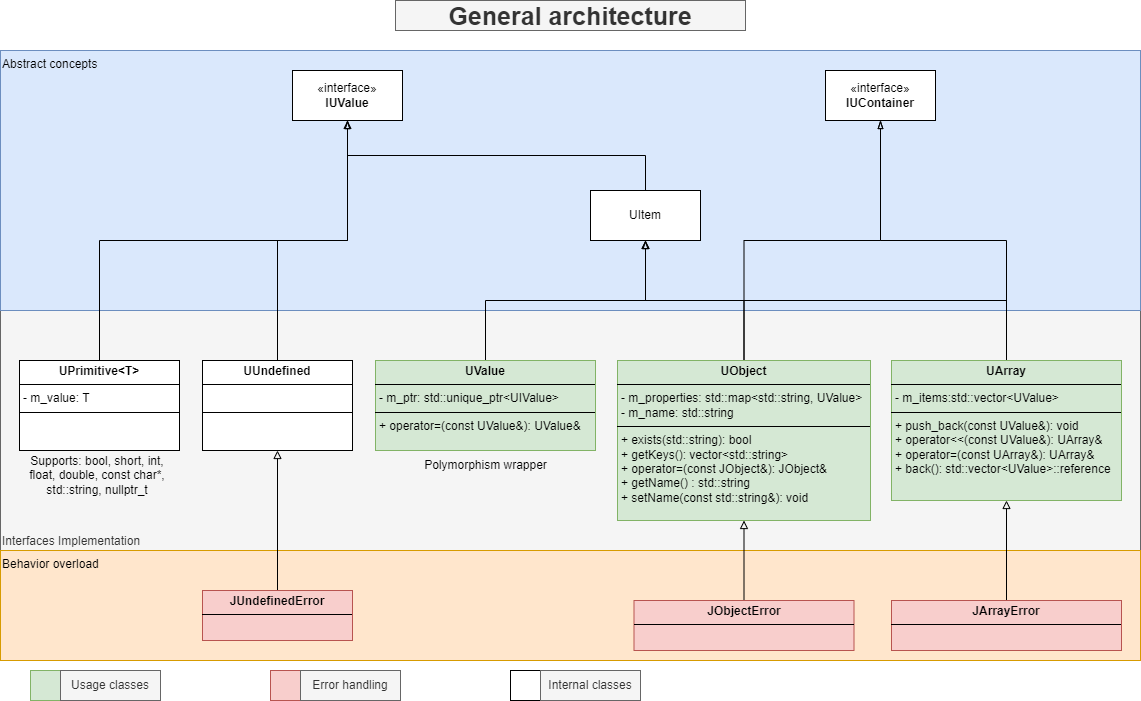

The diagram above was exported from draw.io. Its source (the exported page's mxGraphModel, read from the mxfile embedded in the PNG):
<mxGraphModel dx="1434" dy="772" grid="1" gridSize="10" guides="1" tooltips="1" connect="1" arrows="1" fold="1" page="1" pageScale="1" pageWidth="1169" pageHeight="827" math="0" shadow="0">
  <root>
    <mxCell id="0" />
    <mxCell id="1" parent="0" />
    <mxCell id="T4EwqwiFNd2hBca-KSUc-1" value="Interfaces Implementation" style="rounded=0;whiteSpace=wrap;html=1;align=left;verticalAlign=bottom;fillColor=#f5f5f5;strokeColor=#666666;fontColor=#333333;" parent="1" vertex="1">
      <mxGeometry x="25" y="340" width="1140" height="240" as="geometry" />
    </mxCell>
    <mxCell id="T4EwqwiFNd2hBca-KSUc-2" value="Abstract concepts" style="rounded=0;whiteSpace=wrap;html=1;align=left;verticalAlign=top;fillColor=#dae8fc;strokeColor=#6c8ebf;" parent="1" vertex="1">
      <mxGeometry x="25" y="80" width="1140" height="260" as="geometry" />
    </mxCell>
    <mxCell id="T4EwqwiFNd2hBca-KSUc-3" value="Behavior overload" style="rounded=0;whiteSpace=wrap;html=1;verticalAlign=top;align=left;fillColor=#ffe6cc;strokeColor=#d79b00;" parent="1" vertex="1">
      <mxGeometry x="25" y="580" width="1140" height="110" as="geometry" />
    </mxCell>
    <mxCell id="T4EwqwiFNd2hBca-KSUc-4" style="edgeStyle=orthogonalEdgeStyle;rounded=0;orthogonalLoop=1;jettySize=auto;html=1;exitX=0.5;exitY=0;exitDx=0;exitDy=0;entryX=0.5;entryY=1;entryDx=0;entryDy=0;endArrow=block;endFill=0;" parent="1" source="T4EwqwiFNd2hBca-KSUc-5" target="T4EwqwiFNd2hBca-KSUc-24" edge="1">
      <mxGeometry relative="1" as="geometry" />
    </mxCell>
    <mxCell id="T4EwqwiFNd2hBca-KSUc-5" value="&lt;p style=&quot;margin:0px;margin-top:4px;text-align:center;&quot;&gt;&lt;b&gt;UValue&lt;/b&gt;&lt;/p&gt;&lt;hr size=&quot;1&quot; style=&quot;border-style:solid;&quot;&gt;&lt;p style=&quot;margin:0px;margin-left:4px;&quot;&gt;- m_ptr: std::unique_ptr&amp;lt;UIValue&amp;gt;&lt;/p&gt;&lt;hr size=&quot;1&quot; style=&quot;border-style:solid;&quot;&gt;&lt;p style=&quot;margin:0px;margin-left:4px;&quot;&gt;+ operator=(const UValue&amp;amp;): UValue&amp;amp;&lt;/p&gt;&lt;p style=&quot;margin:0px;margin-left:4px;&quot;&gt;&lt;br&gt;&lt;/p&gt;&lt;p style=&quot;margin:0px;margin-left:4px;&quot;&gt;&lt;br&gt;&lt;/p&gt;" style="verticalAlign=top;align=left;overflow=fill;html=1;whiteSpace=wrap;fillColor=#d5e8d4;strokeColor=#82b366;" parent="1" vertex="1">
      <mxGeometry x="400" y="390" width="220" height="90" as="geometry" />
    </mxCell>
    <mxCell id="T4EwqwiFNd2hBca-KSUc-6" style="edgeStyle=orthogonalEdgeStyle;rounded=0;orthogonalLoop=1;jettySize=auto;html=1;exitX=0.5;exitY=0;exitDx=0;exitDy=0;entryX=0.5;entryY=1;entryDx=0;entryDy=0;endArrow=blockThin;endFill=0;" parent="1" source="T4EwqwiFNd2hBca-KSUc-8" target="T4EwqwiFNd2hBca-KSUc-25" edge="1">
      <mxGeometry relative="1" as="geometry" />
    </mxCell>
    <mxCell id="T4EwqwiFNd2hBca-KSUc-7" style="edgeStyle=orthogonalEdgeStyle;rounded=0;orthogonalLoop=1;jettySize=auto;html=1;exitX=0.5;exitY=0;exitDx=0;exitDy=0;endArrow=blockThin;endFill=0;" parent="1" source="T4EwqwiFNd2hBca-KSUc-8" target="T4EwqwiFNd2hBca-KSUc-24" edge="1">
      <mxGeometry relative="1" as="geometry" />
    </mxCell>
    <mxCell id="T4EwqwiFNd2hBca-KSUc-8" value="&lt;p style=&quot;margin:0px;margin-top:4px;text-align:center;&quot;&gt;&lt;b&gt;UObject&lt;/b&gt;&lt;/p&gt;&lt;hr size=&quot;1&quot; style=&quot;border-style:solid;&quot;&gt;&lt;p style=&quot;margin:0px;margin-left:4px;&quot;&gt;- m_properties: std::map&amp;lt;std::string, UValue&amp;gt;&lt;/p&gt;&lt;p style=&quot;margin:0px;margin-left:4px;&quot;&gt;- m_name: std::string&lt;/p&gt;&lt;hr size=&quot;1&quot; style=&quot;border-style:solid;&quot;&gt;&lt;p style=&quot;margin:0px;margin-left:4px;&quot;&gt;&lt;span style=&quot;background-color: initial;&quot;&gt;+ exists(std::string): bool&lt;/span&gt;&lt;br&gt;&lt;/p&gt;&lt;p style=&quot;margin:0px;margin-left:4px;&quot;&gt;+ getKeys(): vector&amp;lt;std::string&amp;gt;&lt;/p&gt;&lt;p style=&quot;margin:0px;margin-left:4px;&quot;&gt;+ operator=(const JObject&amp;amp;): JObject&amp;amp;&lt;/p&gt;&lt;p style=&quot;margin:0px;margin-left:4px;&quot;&gt;+ getName() : std::string&lt;/p&gt;&lt;p style=&quot;margin:0px;margin-left:4px;&quot;&gt;+ setName(const std::string&amp;amp;): void&lt;/p&gt;&lt;p style=&quot;margin:0px;margin-left:4px;&quot;&gt;&lt;br&gt;&lt;/p&gt;&lt;p style=&quot;margin:0px;margin-left:4px;&quot;&gt;&lt;br&gt;&lt;/p&gt;" style="verticalAlign=top;align=left;overflow=fill;html=1;whiteSpace=wrap;fillColor=#d5e8d4;strokeColor=#82b366;" parent="1" vertex="1">
      <mxGeometry x="642" y="390" width="253" height="160" as="geometry" />
    </mxCell>
    <mxCell id="T4EwqwiFNd2hBca-KSUc-9" style="edgeStyle=orthogonalEdgeStyle;rounded=0;orthogonalLoop=1;jettySize=auto;html=1;exitX=0.5;exitY=0;exitDx=0;exitDy=0;endArrow=blockThin;endFill=0;" parent="1" source="T4EwqwiFNd2hBca-KSUc-11" target="T4EwqwiFNd2hBca-KSUc-25" edge="1">
      <mxGeometry relative="1" as="geometry" />
    </mxCell>
    <mxCell id="T4EwqwiFNd2hBca-KSUc-10" style="edgeStyle=orthogonalEdgeStyle;rounded=0;orthogonalLoop=1;jettySize=auto;html=1;exitX=0.5;exitY=0;exitDx=0;exitDy=0;endArrow=block;endFill=0;" parent="1" source="T4EwqwiFNd2hBca-KSUc-11" target="T4EwqwiFNd2hBca-KSUc-24" edge="1">
      <mxGeometry relative="1" as="geometry" />
    </mxCell>
    <mxCell id="T4EwqwiFNd2hBca-KSUc-11" value="&lt;p style=&quot;margin:0px;margin-top:4px;text-align:center;&quot;&gt;&lt;b&gt;UArray&lt;/b&gt;&lt;/p&gt;&lt;hr size=&quot;1&quot; style=&quot;border-style:solid;&quot;&gt;&lt;p style=&quot;margin:0px;margin-left:4px;&quot;&gt;- m_items:std::vector&amp;lt;UValue&amp;gt;&lt;/p&gt;&lt;hr size=&quot;1&quot; style=&quot;border-style:solid;&quot;&gt;&lt;p style=&quot;margin: 0px 0px 0px 4px;&quot;&gt;&lt;span style=&quot;background-color: initial;&quot;&gt;+ push_back(const UValue&amp;amp;): void&lt;/span&gt;&lt;br&gt;&lt;/p&gt;&lt;p style=&quot;margin: 0px 0px 0px 4px;&quot;&gt;+ operator&amp;lt;&amp;lt;(const UValue&amp;amp;): UArray&amp;amp;&lt;/p&gt;&lt;p style=&quot;margin: 0px 0px 0px 4px;&quot;&gt;+ operator=(const UArray&amp;amp;): UArray&amp;amp;&lt;/p&gt;&lt;p style=&quot;margin: 0px 0px 0px 4px;&quot;&gt;+ back(): std::vector&amp;lt;UValue&amp;gt;::reference&lt;/p&gt;" style="verticalAlign=top;align=left;overflow=fill;html=1;whiteSpace=wrap;fillColor=#d5e8d4;strokeColor=#82b366;" parent="1" vertex="1">
      <mxGeometry x="916" y="390" width="230" height="140" as="geometry" />
    </mxCell>
    <mxCell id="T4EwqwiFNd2hBca-KSUc-12" style="edgeStyle=orthogonalEdgeStyle;rounded=0;orthogonalLoop=1;jettySize=auto;html=1;exitX=0.5;exitY=0;exitDx=0;exitDy=0;endArrow=blockThin;endFill=0;" parent="1" source="T4EwqwiFNd2hBca-KSUc-13" target="T4EwqwiFNd2hBca-KSUc-22" edge="1">
      <mxGeometry relative="1" as="geometry" />
    </mxCell>
    <mxCell id="T4EwqwiFNd2hBca-KSUc-13" value="&lt;p style=&quot;margin:0px;margin-top:4px;text-align:center;&quot;&gt;&lt;b&gt;UPrimitive&amp;lt;T&amp;gt;&lt;/b&gt;&lt;/p&gt;&lt;hr size=&quot;1&quot; style=&quot;border-style:solid;&quot;&gt;&lt;p style=&quot;margin:0px;margin-left:4px;&quot;&gt;- m_value: T&lt;/p&gt;&lt;hr size=&quot;1&quot; style=&quot;border-style:solid;&quot;&gt;&lt;p style=&quot;margin:0px;margin-left:4px;&quot;&gt;&lt;br&gt;&lt;/p&gt;" style="verticalAlign=top;align=left;overflow=fill;html=1;whiteSpace=wrap;" parent="1" vertex="1">
      <mxGeometry x="44" y="390" width="160" height="90" as="geometry" />
    </mxCell>
    <mxCell id="T4EwqwiFNd2hBca-KSUc-14" style="edgeStyle=orthogonalEdgeStyle;rounded=0;orthogonalLoop=1;jettySize=auto;html=1;exitX=0.5;exitY=0;exitDx=0;exitDy=0;entryX=0.5;entryY=1;entryDx=0;entryDy=0;endArrow=blockThin;endFill=0;" parent="1" source="T4EwqwiFNd2hBca-KSUc-15" target="T4EwqwiFNd2hBca-KSUc-22" edge="1">
      <mxGeometry relative="1" as="geometry" />
    </mxCell>
    <mxCell id="T4EwqwiFNd2hBca-KSUc-15" value="&lt;p style=&quot;margin:0px;margin-top:4px;text-align:center;&quot;&gt;&lt;b&gt;UUndefined&lt;/b&gt;&lt;/p&gt;&lt;hr size=&quot;1&quot; style=&quot;border-style:solid;&quot;&gt;&lt;p style=&quot;margin:0px;margin-left:4px;&quot;&gt;&lt;br&gt;&lt;/p&gt;&lt;hr size=&quot;1&quot; style=&quot;border-style:solid;&quot;&gt;&lt;p style=&quot;margin:0px;margin-left:4px;&quot;&gt;&lt;br&gt;&lt;/p&gt;" style="verticalAlign=top;align=left;overflow=fill;html=1;whiteSpace=wrap;" parent="1" vertex="1">
      <mxGeometry x="227" y="390" width="150" height="90" as="geometry" />
    </mxCell>
    <mxCell id="T4EwqwiFNd2hBca-KSUc-16" style="edgeStyle=orthogonalEdgeStyle;rounded=0;orthogonalLoop=1;jettySize=auto;html=1;exitX=0.5;exitY=0;exitDx=0;exitDy=0;entryX=0.5;entryY=1;entryDx=0;entryDy=0;endArrow=block;endFill=0;" parent="1" source="T4EwqwiFNd2hBca-KSUc-17" target="T4EwqwiFNd2hBca-KSUc-8" edge="1">
      <mxGeometry relative="1" as="geometry" />
    </mxCell>
    <mxCell id="T4EwqwiFNd2hBca-KSUc-17" value="&lt;p style=&quot;margin:0px;margin-top:4px;text-align:center;&quot;&gt;&lt;b&gt;JObjectError&lt;/b&gt;&lt;/p&gt;&lt;hr size=&quot;1&quot; style=&quot;border-style:solid;&quot;&gt;&lt;p style=&quot;margin:0px;margin-left:4px;&quot;&gt;&lt;br&gt;&lt;/p&gt;" style="verticalAlign=top;align=left;overflow=fill;html=1;whiteSpace=wrap;fillColor=#f8cecc;strokeColor=#b85450;" parent="1" vertex="1">
      <mxGeometry x="658.5" y="630" width="220" height="50" as="geometry" />
    </mxCell>
    <mxCell id="T4EwqwiFNd2hBca-KSUc-18" style="edgeStyle=orthogonalEdgeStyle;rounded=0;orthogonalLoop=1;jettySize=auto;html=1;exitX=0.5;exitY=0;exitDx=0;exitDy=0;entryX=0.5;entryY=1;entryDx=0;entryDy=0;endArrow=block;endFill=0;" parent="1" source="T4EwqwiFNd2hBca-KSUc-19" target="T4EwqwiFNd2hBca-KSUc-15" edge="1">
      <mxGeometry relative="1" as="geometry" />
    </mxCell>
    <mxCell id="T4EwqwiFNd2hBca-KSUc-19" value="&lt;p style=&quot;margin:0px;margin-top:4px;text-align:center;&quot;&gt;&lt;b&gt;JUndefinedError&lt;/b&gt;&lt;/p&gt;&lt;hr size=&quot;1&quot; style=&quot;border-style:solid;&quot;&gt;&lt;p style=&quot;margin:0px;margin-left:4px;&quot;&gt;&lt;br&gt;&lt;/p&gt;" style="verticalAlign=top;align=left;overflow=fill;html=1;whiteSpace=wrap;fillColor=#f8cecc;strokeColor=#b85450;" parent="1" vertex="1">
      <mxGeometry x="227" y="620" width="150" height="50" as="geometry" />
    </mxCell>
    <mxCell id="T4EwqwiFNd2hBca-KSUc-20" style="edgeStyle=orthogonalEdgeStyle;rounded=0;orthogonalLoop=1;jettySize=auto;html=1;exitX=0.5;exitY=0;exitDx=0;exitDy=0;entryX=0.5;entryY=1;entryDx=0;entryDy=0;endArrow=block;endFill=0;" parent="1" source="T4EwqwiFNd2hBca-KSUc-21" target="T4EwqwiFNd2hBca-KSUc-11" edge="1">
      <mxGeometry relative="1" as="geometry" />
    </mxCell>
    <mxCell id="T4EwqwiFNd2hBca-KSUc-21" value="&lt;p style=&quot;margin:0px;margin-top:4px;text-align:center;&quot;&gt;&lt;b&gt;JArrayError&lt;/b&gt;&lt;/p&gt;&lt;hr size=&quot;1&quot; style=&quot;border-style:solid;&quot;&gt;&lt;p style=&quot;margin:0px;margin-left:4px;&quot;&gt;&lt;br&gt;&lt;/p&gt;" style="verticalAlign=top;align=left;overflow=fill;html=1;whiteSpace=wrap;fillColor=#f8cecc;strokeColor=#b85450;" parent="1" vertex="1">
      <mxGeometry x="916" y="630" width="230" height="50" as="geometry" />
    </mxCell>
    <mxCell id="T4EwqwiFNd2hBca-KSUc-22" value="«interface»&lt;br&gt;&lt;b&gt;IUValue&lt;/b&gt;" style="html=1;whiteSpace=wrap;" parent="1" vertex="1">
      <mxGeometry x="317" y="100" width="110" height="50" as="geometry" />
    </mxCell>
    <mxCell id="T4EwqwiFNd2hBca-KSUc-23" style="edgeStyle=orthogonalEdgeStyle;rounded=0;orthogonalLoop=1;jettySize=auto;html=1;exitX=0.5;exitY=0;exitDx=0;exitDy=0;entryX=0.5;entryY=1;entryDx=0;entryDy=0;endArrow=block;endFill=0;" parent="1" source="T4EwqwiFNd2hBca-KSUc-24" target="T4EwqwiFNd2hBca-KSUc-22" edge="1">
      <mxGeometry relative="1" as="geometry" />
    </mxCell>
    <mxCell id="T4EwqwiFNd2hBca-KSUc-24" value="UItem" style="html=1;whiteSpace=wrap;" parent="1" vertex="1">
      <mxGeometry x="615" y="220" width="110" height="50" as="geometry" />
    </mxCell>
    <mxCell id="T4EwqwiFNd2hBca-KSUc-25" value="«interface»&lt;br&gt;&lt;b&gt;IUContainer&lt;/b&gt;" style="html=1;whiteSpace=wrap;" parent="1" vertex="1">
      <mxGeometry x="850" y="100" width="110" height="50" as="geometry" />
    </mxCell>
    <mxCell id="T4EwqwiFNd2hBca-KSUc-26" value="" style="whiteSpace=wrap;html=1;aspect=fixed;fillColor=#d5e8d4;strokeColor=#82b366;" parent="1" vertex="1">
      <mxGeometry x="55" y="700" width="30" height="30" as="geometry" />
    </mxCell>
    <mxCell id="T4EwqwiFNd2hBca-KSUc-27" value="" style="whiteSpace=wrap;html=1;aspect=fixed;fillColor=#f8cecc;strokeColor=#b85450;" parent="1" vertex="1">
      <mxGeometry x="295" y="700" width="30" height="30" as="geometry" />
    </mxCell>
    <mxCell id="T4EwqwiFNd2hBca-KSUc-28" value="" style="whiteSpace=wrap;html=1;aspect=fixed;" parent="1" vertex="1">
      <mxGeometry x="535" y="700" width="30" height="30" as="geometry" />
    </mxCell>
    <mxCell id="T4EwqwiFNd2hBca-KSUc-29" value="Usage classes" style="text;html=1;align=center;verticalAlign=middle;whiteSpace=wrap;rounded=0;fillColor=#f5f5f5;fontColor=#333333;strokeColor=#666666;" parent="1" vertex="1">
      <mxGeometry x="85" y="700" width="100" height="30" as="geometry" />
    </mxCell>
    <mxCell id="T4EwqwiFNd2hBca-KSUc-30" value="Error handling" style="text;html=1;align=center;verticalAlign=middle;whiteSpace=wrap;rounded=0;fillColor=#f5f5f5;fontColor=#333333;strokeColor=#666666;" parent="1" vertex="1">
      <mxGeometry x="325" y="700" width="100" height="30" as="geometry" />
    </mxCell>
    <mxCell id="T4EwqwiFNd2hBca-KSUc-31" value="Internal classes" style="text;html=1;align=center;verticalAlign=middle;whiteSpace=wrap;rounded=0;fillColor=#f5f5f5;fontColor=#333333;strokeColor=#666666;" parent="1" vertex="1">
      <mxGeometry x="565" y="700" width="100" height="30" as="geometry" />
    </mxCell>
    <mxCell id="T4EwqwiFNd2hBca-KSUc-32" value="Polymorphism wrapper" style="text;html=1;align=center;verticalAlign=middle;whiteSpace=wrap;rounded=0;" parent="1" vertex="1">
      <mxGeometry x="447.5" y="480" width="125" height="30" as="geometry" />
    </mxCell>
    <mxCell id="T4EwqwiFNd2hBca-KSUc-33" value="General architecture" style="text;html=1;align=center;verticalAlign=middle;whiteSpace=wrap;rounded=0;fontStyle=1;fontSize=25;fillColor=#f5f5f5;fontColor=#333333;strokeColor=#666666;" parent="1" vertex="1">
      <mxGeometry x="420" y="30" width="350" height="30" as="geometry" />
    </mxCell>
    <mxCell id="T4EwqwiFNd2hBca-KSUc-34" value="Supports: bool, short, int, float, double, const char*, std::string, nullptr_t" style="text;html=1;align=center;verticalAlign=middle;whiteSpace=wrap;rounded=0;" parent="1" vertex="1">
      <mxGeometry x="44" y="490" width="156" height="30" as="geometry" />
    </mxCell>
  </root>
</mxGraphModel>